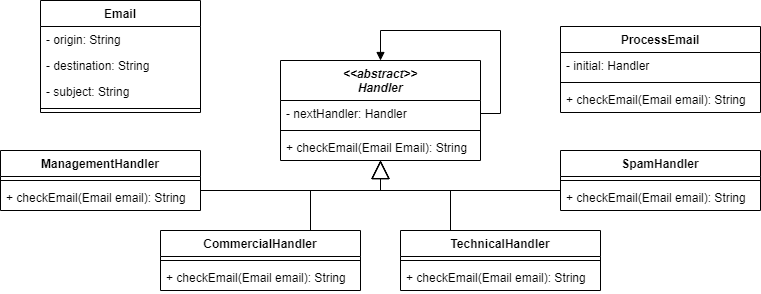

The diagram above was exported from draw.io. Its source (the exported page's mxGraphModel, read from the mxfile embedded in the PNG):
<mxGraphModel dx="2009" dy="732" grid="1" gridSize="10" guides="1" tooltips="1" connect="1" arrows="1" fold="1" page="1" pageScale="1" pageWidth="827" pageHeight="1169" math="0" shadow="0">
  <root>
    <mxCell id="0" />
    <mxCell id="1" parent="0" />
    <mxCell id="gWu4jFx9OPvwih8P7S0S-1" value="ProcessEmail" style="swimlane;fontStyle=1;align=center;verticalAlign=top;childLayout=stackLayout;horizontal=1;startSize=26;horizontalStack=0;resizeParent=1;resizeParentMax=0;resizeLast=0;collapsible=1;marginBottom=0;" parent="1" vertex="1">
      <mxGeometry x="400" y="156" width="200" height="86" as="geometry" />
    </mxCell>
    <mxCell id="gWu4jFx9OPvwih8P7S0S-2" value="- initial: Handler" style="text;strokeColor=none;fillColor=none;align=left;verticalAlign=top;spacingLeft=4;spacingRight=4;overflow=hidden;rotatable=0;points=[[0,0.5],[1,0.5]];portConstraint=eastwest;" parent="gWu4jFx9OPvwih8P7S0S-1" vertex="1">
      <mxGeometry y="26" width="200" height="26" as="geometry" />
    </mxCell>
    <mxCell id="gWu4jFx9OPvwih8P7S0S-3" value="" style="line;strokeWidth=1;fillColor=none;align=left;verticalAlign=middle;spacingTop=-1;spacingLeft=3;spacingRight=3;rotatable=0;labelPosition=right;points=[];portConstraint=eastwest;" parent="gWu4jFx9OPvwih8P7S0S-1" vertex="1">
      <mxGeometry y="52" width="200" height="8" as="geometry" />
    </mxCell>
    <mxCell id="gWu4jFx9OPvwih8P7S0S-4" value="+ checkEmail(Email email): String" style="text;strokeColor=none;fillColor=none;align=left;verticalAlign=top;spacingLeft=4;spacingRight=4;overflow=hidden;rotatable=0;points=[[0,0.5],[1,0.5]];portConstraint=eastwest;" parent="gWu4jFx9OPvwih8P7S0S-1" vertex="1">
      <mxGeometry y="60" width="200" height="26" as="geometry" />
    </mxCell>
    <mxCell id="gWu4jFx9OPvwih8P7S0S-5" value="Email" style="swimlane;fontStyle=1;align=center;verticalAlign=top;childLayout=stackLayout;horizontal=1;startSize=26;horizontalStack=0;resizeParent=1;resizeParentMax=0;resizeLast=0;collapsible=1;marginBottom=0;" parent="1" vertex="1">
      <mxGeometry x="-120" y="130" width="160" height="112" as="geometry" />
    </mxCell>
    <mxCell id="gWu4jFx9OPvwih8P7S0S-6" value="- origin: String" style="text;strokeColor=none;fillColor=none;align=left;verticalAlign=top;spacingLeft=4;spacingRight=4;overflow=hidden;rotatable=0;points=[[0,0.5],[1,0.5]];portConstraint=eastwest;" parent="gWu4jFx9OPvwih8P7S0S-5" vertex="1">
      <mxGeometry y="26" width="160" height="26" as="geometry" />
    </mxCell>
    <mxCell id="gWu4jFx9OPvwih8P7S0S-9" value="- destination: String" style="text;strokeColor=none;fillColor=none;align=left;verticalAlign=top;spacingLeft=4;spacingRight=4;overflow=hidden;rotatable=0;points=[[0,0.5],[1,0.5]];portConstraint=eastwest;" parent="gWu4jFx9OPvwih8P7S0S-5" vertex="1">
      <mxGeometry y="52" width="160" height="26" as="geometry" />
    </mxCell>
    <mxCell id="gWu4jFx9OPvwih8P7S0S-10" value="- subject: String" style="text;strokeColor=none;fillColor=none;align=left;verticalAlign=top;spacingLeft=4;spacingRight=4;overflow=hidden;rotatable=0;points=[[0,0.5],[1,0.5]];portConstraint=eastwest;" parent="gWu4jFx9OPvwih8P7S0S-5" vertex="1">
      <mxGeometry y="78" width="160" height="26" as="geometry" />
    </mxCell>
    <mxCell id="gWu4jFx9OPvwih8P7S0S-7" value="" style="line;strokeWidth=1;fillColor=none;align=left;verticalAlign=middle;spacingTop=-1;spacingLeft=3;spacingRight=3;rotatable=0;labelPosition=right;points=[];portConstraint=eastwest;" parent="gWu4jFx9OPvwih8P7S0S-5" vertex="1">
      <mxGeometry y="104" width="160" height="8" as="geometry" />
    </mxCell>
    <mxCell id="gWu4jFx9OPvwih8P7S0S-11" value="&lt;&lt;abstract&gt;&gt;&#10;Handler" style="swimlane;fontStyle=3;align=center;verticalAlign=top;childLayout=stackLayout;horizontal=1;startSize=40;horizontalStack=0;resizeParent=1;resizeParentMax=0;resizeLast=0;collapsible=1;marginBottom=0;" parent="1" vertex="1">
      <mxGeometry x="120" y="190" width="200" height="100" as="geometry" />
    </mxCell>
    <mxCell id="gWu4jFx9OPvwih8P7S0S-12" value="- nextHandler: Handler" style="text;strokeColor=none;fillColor=none;align=left;verticalAlign=top;spacingLeft=4;spacingRight=4;overflow=hidden;rotatable=0;points=[[0,0.5],[1,0.5]];portConstraint=eastwest;" parent="gWu4jFx9OPvwih8P7S0S-11" vertex="1">
      <mxGeometry y="40" width="200" height="26" as="geometry" />
    </mxCell>
    <mxCell id="gWu4jFx9OPvwih8P7S0S-13" value="" style="line;strokeWidth=1;fillColor=none;align=left;verticalAlign=middle;spacingTop=-1;spacingLeft=3;spacingRight=3;rotatable=0;labelPosition=right;points=[];portConstraint=eastwest;" parent="gWu4jFx9OPvwih8P7S0S-11" vertex="1">
      <mxGeometry y="66" width="200" height="8" as="geometry" />
    </mxCell>
    <mxCell id="gWu4jFx9OPvwih8P7S0S-14" value="+ checkEmail(Email Email): String" style="text;strokeColor=none;fillColor=none;align=left;verticalAlign=top;spacingLeft=4;spacingRight=4;overflow=hidden;rotatable=0;points=[[0,0.5],[1,0.5]];portConstraint=eastwest;" parent="gWu4jFx9OPvwih8P7S0S-11" vertex="1">
      <mxGeometry y="74" width="200" height="26" as="geometry" />
    </mxCell>
    <mxCell id="iVGK622wEjkBQIeXpcju-2" value="" style="html=1;verticalAlign=bottom;endArrow=block;rounded=0;exitX=1;exitY=0.5;exitDx=0;exitDy=0;entryX=0.5;entryY=0;entryDx=0;entryDy=0;" edge="1" parent="gWu4jFx9OPvwih8P7S0S-11" source="gWu4jFx9OPvwih8P7S0S-12" target="gWu4jFx9OPvwih8P7S0S-11">
      <mxGeometry width="80" relative="1" as="geometry">
        <mxPoint x="60" y="190" as="sourcePoint" />
        <mxPoint x="60" y="-30" as="targetPoint" />
        <Array as="points">
          <mxPoint x="220" y="53" />
          <mxPoint x="220" y="-30" />
          <mxPoint x="100" y="-30" />
        </Array>
      </mxGeometry>
    </mxCell>
    <mxCell id="gWu4jFx9OPvwih8P7S0S-19" value="CommercialHandler" style="swimlane;fontStyle=1;align=center;verticalAlign=top;childLayout=stackLayout;horizontal=1;startSize=26;horizontalStack=0;resizeParent=1;resizeParentMax=0;resizeLast=0;collapsible=1;marginBottom=0;" parent="1" vertex="1">
      <mxGeometry y="360" width="200" height="60" as="geometry" />
    </mxCell>
    <mxCell id="gWu4jFx9OPvwih8P7S0S-21" value="" style="line;strokeWidth=1;fillColor=none;align=left;verticalAlign=middle;spacingTop=-1;spacingLeft=3;spacingRight=3;rotatable=0;labelPosition=right;points=[];portConstraint=eastwest;" parent="gWu4jFx9OPvwih8P7S0S-19" vertex="1">
      <mxGeometry y="26" width="200" height="8" as="geometry" />
    </mxCell>
    <mxCell id="gWu4jFx9OPvwih8P7S0S-22" value="+ checkEmail(Email email): String" style="text;strokeColor=none;fillColor=none;align=left;verticalAlign=top;spacingLeft=4;spacingRight=4;overflow=hidden;rotatable=0;points=[[0,0.5],[1,0.5]];portConstraint=eastwest;" parent="gWu4jFx9OPvwih8P7S0S-19" vertex="1">
      <mxGeometry y="34" width="200" height="26" as="geometry" />
    </mxCell>
    <mxCell id="gWu4jFx9OPvwih8P7S0S-23" value="TechnicalHandler" style="swimlane;fontStyle=1;align=center;verticalAlign=top;childLayout=stackLayout;horizontal=1;startSize=26;horizontalStack=0;resizeParent=1;resizeParentMax=0;resizeLast=0;collapsible=1;marginBottom=0;" parent="1" vertex="1">
      <mxGeometry x="240" y="360" width="200" height="60" as="geometry" />
    </mxCell>
    <mxCell id="gWu4jFx9OPvwih8P7S0S-24" value="" style="line;strokeWidth=1;fillColor=none;align=left;verticalAlign=middle;spacingTop=-1;spacingLeft=3;spacingRight=3;rotatable=0;labelPosition=right;points=[];portConstraint=eastwest;" parent="gWu4jFx9OPvwih8P7S0S-23" vertex="1">
      <mxGeometry y="26" width="200" height="8" as="geometry" />
    </mxCell>
    <mxCell id="gWu4jFx9OPvwih8P7S0S-25" value="+ checkEmail(Email email): String" style="text;strokeColor=none;fillColor=none;align=left;verticalAlign=top;spacingLeft=4;spacingRight=4;overflow=hidden;rotatable=0;points=[[0,0.5],[1,0.5]];portConstraint=eastwest;" parent="gWu4jFx9OPvwih8P7S0S-23" vertex="1">
      <mxGeometry y="34" width="200" height="26" as="geometry" />
    </mxCell>
    <mxCell id="gWu4jFx9OPvwih8P7S0S-26" value="SpamHandler" style="swimlane;fontStyle=1;align=center;verticalAlign=top;childLayout=stackLayout;horizontal=1;startSize=26;horizontalStack=0;resizeParent=1;resizeParentMax=0;resizeLast=0;collapsible=1;marginBottom=0;" parent="1" vertex="1">
      <mxGeometry x="400" y="280" width="200" height="60" as="geometry" />
    </mxCell>
    <mxCell id="gWu4jFx9OPvwih8P7S0S-27" value="" style="line;strokeWidth=1;fillColor=none;align=left;verticalAlign=middle;spacingTop=-1;spacingLeft=3;spacingRight=3;rotatable=0;labelPosition=right;points=[];portConstraint=eastwest;" parent="gWu4jFx9OPvwih8P7S0S-26" vertex="1">
      <mxGeometry y="26" width="200" height="8" as="geometry" />
    </mxCell>
    <mxCell id="gWu4jFx9OPvwih8P7S0S-28" value="+ checkEmail(Email email): String" style="text;strokeColor=none;fillColor=none;align=left;verticalAlign=top;spacingLeft=4;spacingRight=4;overflow=hidden;rotatable=0;points=[[0,0.5],[1,0.5]];portConstraint=eastwest;" parent="gWu4jFx9OPvwih8P7S0S-26" vertex="1">
      <mxGeometry y="34" width="200" height="26" as="geometry" />
    </mxCell>
    <mxCell id="gWu4jFx9OPvwih8P7S0S-29" value="ManagementHandler" style="swimlane;fontStyle=1;align=center;verticalAlign=top;childLayout=stackLayout;horizontal=1;startSize=26;horizontalStack=0;resizeParent=1;resizeParentMax=0;resizeLast=0;collapsible=1;marginBottom=0;" parent="1" vertex="1">
      <mxGeometry x="-160" y="280" width="200" height="60" as="geometry" />
    </mxCell>
    <mxCell id="gWu4jFx9OPvwih8P7S0S-30" value="" style="line;strokeWidth=1;fillColor=none;align=left;verticalAlign=middle;spacingTop=-1;spacingLeft=3;spacingRight=3;rotatable=0;labelPosition=right;points=[];portConstraint=eastwest;" parent="gWu4jFx9OPvwih8P7S0S-29" vertex="1">
      <mxGeometry y="26" width="200" height="8" as="geometry" />
    </mxCell>
    <mxCell id="gWu4jFx9OPvwih8P7S0S-31" value="+ checkEmail(Email email): String" style="text;strokeColor=none;fillColor=none;align=left;verticalAlign=top;spacingLeft=4;spacingRight=4;overflow=hidden;rotatable=0;points=[[0,0.5],[1,0.5]];portConstraint=eastwest;" parent="gWu4jFx9OPvwih8P7S0S-29" vertex="1">
      <mxGeometry y="34" width="200" height="26" as="geometry" />
    </mxCell>
    <mxCell id="UPlf75TNFfwu5vYmw-VL-1" value="" style="endArrow=block;endSize=16;endFill=0;html=1;rounded=0;exitX=0.75;exitY=0;exitDx=0;exitDy=0;" parent="1" source="gWu4jFx9OPvwih8P7S0S-19" edge="1">
      <mxGeometry width="160" relative="1" as="geometry">
        <mxPoint x="170" y="340" as="sourcePoint" />
        <mxPoint x="220" y="290" as="targetPoint" />
        <Array as="points">
          <mxPoint x="150" y="320" />
          <mxPoint x="220" y="320" />
        </Array>
      </mxGeometry>
    </mxCell>
    <mxCell id="UPlf75TNFfwu5vYmw-VL-2" value="" style="endArrow=block;endSize=16;endFill=0;html=1;rounded=0;exitX=0.25;exitY=0;exitDx=0;exitDy=0;" parent="1" source="gWu4jFx9OPvwih8P7S0S-23" edge="1">
      <mxGeometry width="160" relative="1" as="geometry">
        <mxPoint x="160" y="370" as="sourcePoint" />
        <mxPoint x="220" y="290" as="targetPoint" />
        <Array as="points">
          <mxPoint x="290" y="320" />
          <mxPoint x="220" y="320" />
        </Array>
      </mxGeometry>
    </mxCell>
    <mxCell id="UPlf75TNFfwu5vYmw-VL-4" value="" style="endArrow=block;endSize=16;endFill=0;html=1;rounded=0;" parent="1" edge="1">
      <mxGeometry width="160" relative="1" as="geometry">
        <mxPoint x="400" y="320" as="sourcePoint" />
        <mxPoint x="220" y="290" as="targetPoint" />
        <Array as="points">
          <mxPoint x="220" y="320" />
        </Array>
      </mxGeometry>
    </mxCell>
    <mxCell id="UPlf75TNFfwu5vYmw-VL-6" value="" style="endArrow=block;endSize=16;endFill=0;html=1;rounded=0;" parent="1" edge="1">
      <mxGeometry width="160" relative="1" as="geometry">
        <mxPoint x="40" y="320" as="sourcePoint" />
        <mxPoint x="220" y="290" as="targetPoint" />
        <Array as="points">
          <mxPoint x="220" y="320" />
        </Array>
      </mxGeometry>
    </mxCell>
  </root>
</mxGraphModel>